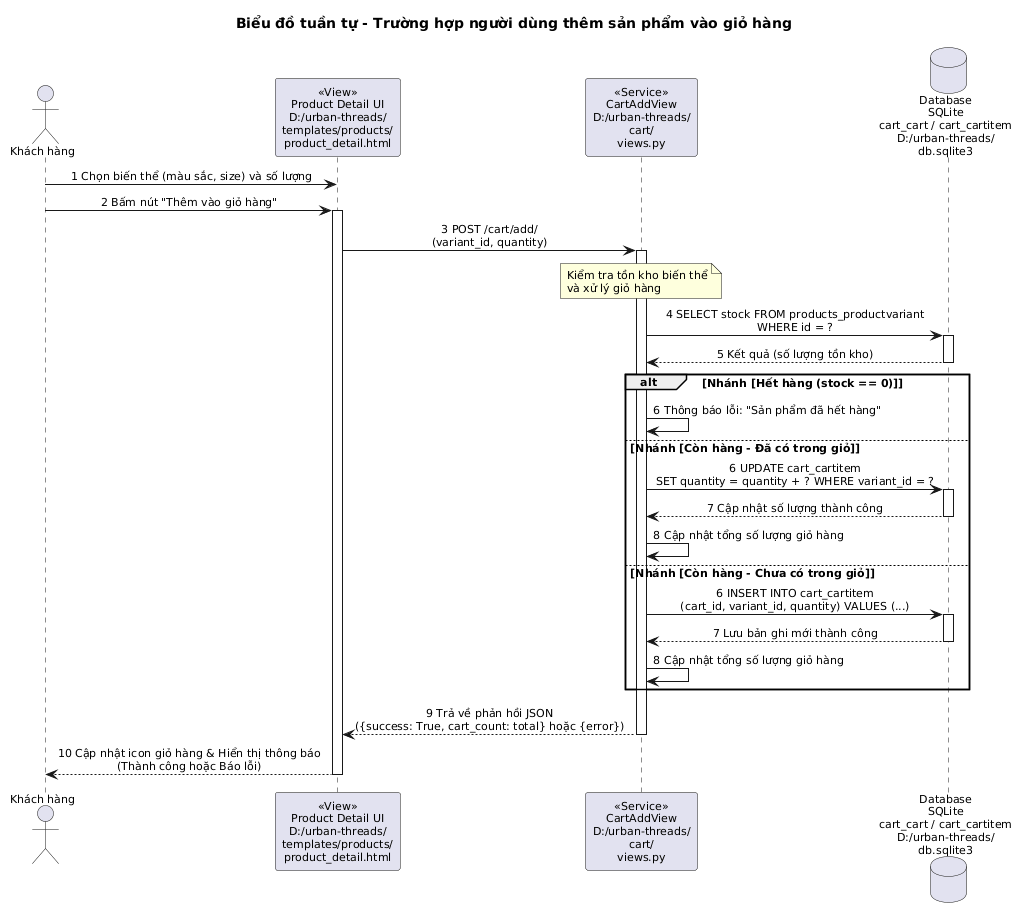

The diagram above was rendered by PlantUML. Its source (embedded in the PNG):
@startuml
skinparam shadowing false
skinparam defaultFontName Arial
skinparam defaultFontSize 11
skinparam sequenceMessageAlign center

title Biểu đồ tuần tự - Trường hợp người dùng thêm sản phẩm vào giỏ hàng

actor "Khách hàng" as User
participant "«View»\nProduct Detail UI\nD:/urban-threads/\ntemplates/products/\nproduct_detail.html" as UI
participant "«Service»\nCartAddView\nD:/urban-threads/\ncart/\nviews.py" as BE
database "Database\nSQLite\ncart_cart / cart_cartitem\nD:/urban-threads/\ndb.sqlite3" as DB

User -> UI : 1 Chọn biến thể (màu sắc, size) và số lượng
User -> UI : 2 Bấm nút "Thêm vào giỏ hàng"
activate UI
UI -> BE : 3 POST /cart/add/\n(variant_id, quantity)
activate BE

note over BE : Kiểm tra tồn kho biến thể\nvà xử lý giỏ hàng

BE -> DB : 4 SELECT stock FROM products_productvariant\nWHERE id = ?
activate DB
DB --> BE : 5 Kết quả (số lượng tồn kho)
deactivate DB

alt Nhánh [Hết hàng (stock == 0)]
    BE -> BE : 6 Thông báo lỗi: "Sản phẩm đã hết hàng"
else Nhánh [Còn hàng - Đã có trong giỏ]
    BE -> DB : 6 UPDATE cart_cartitem\nSET quantity = quantity + ? WHERE variant_id = ?
    activate DB
    DB --> BE : 7 Cập nhật số lượng thành công
    deactivate DB
    BE -> BE : 8 Cập nhật tổng số lượng giỏ hàng
else Nhánh [Còn hàng - Chưa có trong giỏ]
    BE -> DB : 6 INSERT INTO cart_cartitem\n(cart_id, variant_id, quantity) VALUES (...)
    activate DB
    DB --> BE : 7 Lưu bản ghi mới thành công
    deactivate DB
    BE -> BE : 8 Cập nhật tổng số lượng giỏ hàng
end

BE --> UI : 9 Trả về phản hồi JSON\n({success: True, cart_count: total} hoặc {error})
deactivate BE

UI --> User : 10 Cập nhật icon giỏ hàng & Hiển thị thông báo\n(Thành công hoặc Báo lỗi)
deactivate UI

@enduml